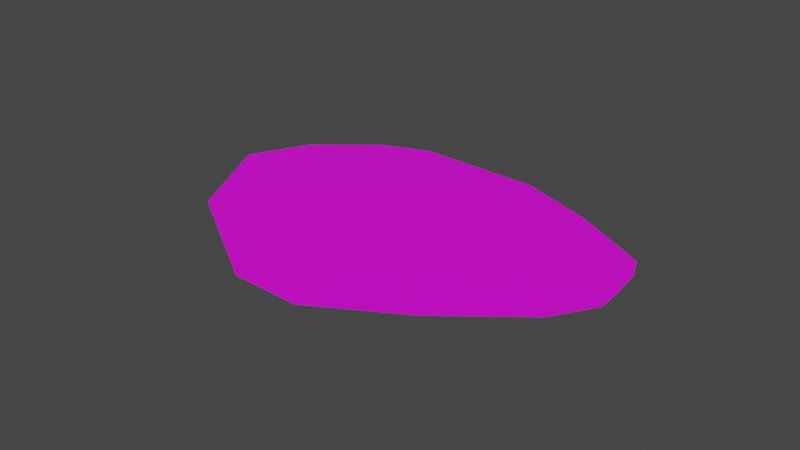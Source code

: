 # Source: arctic_key.blend  (saved by Blender 2.83.18; exported with 4.5.12 LTS)
import bpy
from mathutils import Matrix  # noqa: F401  (used for matrix-valued properties, if any)

bpy.ops.wm.read_factory_settings(use_empty=True)
scene = bpy.context.scene
scene.name = 'Scene'

# ---- collections
col_collection = bpy.data.collections.new('Collection'); scene.collection.children.link(col_collection)

# ---- images (referenced by path relative to the original .blend; pixels are not part of the script)
import os
ASSET_DIR = os.environ.get("B2B_ASSET_DIR", "")  # directory of the original .blend (textures are referenced by path, not embedded)
HERE = os.path.dirname(os.path.abspath(__file__))  # packed textures are extracted next to this script under _unpacked/

def load_image(name, relpath, width, height, colorspace="sRGB"):
    """Load a texture the original file referenced (path relative to the .blend, or extracted next to this script)."""
    p = next((c for c in (os.path.join(HERE, relpath), os.path.join(ASSET_DIR, relpath)) if relpath and os.path.exists(c)), "")
    if p:
        img = bpy.data.images.load(p, check_existing=True)
        img.name = name
    else:  # same state as the original file: an image datablock whose file is absent (Cycles renders it pink)
        img = bpy.data.images.new(name, width, height)
        img.source = "FILE"
        img.filepath = "//" + (relpath or name)
    img.colorspace_settings.name = colorspace
    return img
img_desert2 = load_image('desert2', 'arctic_door.png', 1024, 1024, 'sRGB')

# ---- materials (node trees are filled in below, after node groups)
mat_sand = bpy.data.materials.new('Sand')

# ---- material node trees
mat_sand.use_nodes = True; mat_sand.node_tree.nodes.clear()
_N = mat_sand.node_tree.nodes; _L = mat_sand.node_tree.links
n0 = _N.new('ShaderNodeOutputMaterial'); n0.name = 'Material Output'; n0.location = (1300, 355)
n1 = _N.new('ShaderNodeBsdfPrincipled'); n1.name = 'Principled BSDF'; n1.location = (988, 347)
n1.distribution = 'GGX'
n1.subsurface_method = 'BURLEY'
n1.inputs[3].default_value = 1.45
n1.inputs[27].default_value = (0.0, 0.0, 0.0, 1.0)
n1.inputs[28].default_value = 1.0
n2 = _N.new('ShaderNodeTexImage'); n2.name = 'Image Texture'; n2.location = (698, 327)
n2.image = img_desert2
_L.new(n1.outputs[0], n0.inputs[0])
_L.new(n2.outputs[0], n1.inputs[0])
n0.is_active_output = True

# ---- world
world_world = bpy.data.worlds.new('World'); scene.world = world_world
world_world.use_nodes = True; world_world.node_tree.nodes.clear()
_N = world_world.node_tree.nodes; _L = world_world.node_tree.links
n0 = _N.new('ShaderNodeOutputWorld'); n0.name = 'World Output'; n0.location = (300, 300)
n1 = _N.new('ShaderNodeBackground'); n1.name = 'Background'; n1.location = (10, 300)
n1.inputs[0].default_value = (0.05088, 0.05088, 0.05088, 1.0)
_L.new(n1.outputs[0], n0.inputs[0])
n0.is_active_output = True
world_world.color = (0.05088, 0.05088, 0.05088)
world_world.use_sun_shadow = False
world_world.sun_shadow_jitter_overblur = 0.0

# ---- meshes
me_okr_g = bpy.data.meshes.new('Okrąg')
me_okr_g.from_pydata([(0.3846, -0.4716, 0.0), (0.5213, 0.2098, 0.0), (0.4667, 0.4737, 0.0), (0.2664, 0.8387, 0.0), (-0.02696, 1.057, 0.0), (-0.6115, 0.8779, 0.0), (-1.15, 0.2883, 0.0), (-1.226, -0.08141, 0.0), (-1.042, -0.5842, 0.0), (-0.787, -1.057, 0.0), (-0.5852, -1.235, 0.0), (-0.4573, -1.251, 0.0), (-0.2665, -1.262, 0.0), (-0.1303, -1.229, 0.0), (-0.03022, -1.104, 0.0), (0.1609, -0.8594, 0.0)], [], [(1, 2, 3, 4, 5, 6, 7, 8, 9, 10, 11, 12, 13, 14, 15, 0)])
_uv = me_okr_g.uv_layers.new(name='MapaUV')
_uv.uv.foreach_set('vector', [0.1434, 0.6165, 0.06695, 0.5149, 9.132e-05, 0.3302, 0.01429, 0.1584, 0.2598, 0.007043, 0.6365, 9.132e-05, 0.7911, 0.08844, 0.9118, 0.3104, 0.9999, 0.548, 0.9999, 0.6748, 0.966, 0.7253, 0.9105, 0.7964, 0.8563, 0.8343, 0.7806, 0.8306, 0.6345, 0.8221, 0.4274, 0.7805])
me_okr_g.materials.append(mat_sand)
me_okr_g.materials.append(None)
me_okr_g.use_remesh_fix_poles = True
me_okr_g.use_remesh_preserve_attributes = False
me_okr_g.use_mirror_vertex_groups = False
me_okr_g.update()

# ---- objects
ob_okr_g = bpy.data.objects.new('Okrąg', me_okr_g)

# ---- transforms, parenting, visibility, modifiers, constraints
ob_okr_g.location = (0.0, 0.0, 0.0)
ob_okr_g.rotation_euler = (0.0, -0.0, 1.745)
ob_okr_g.lineart.crease_threshold = 0.0

# ---- collection membership
col_collection.objects.link(ob_okr_g)

# ---- scene / render settings (as saved in the file)
scene.frame_start = 1; scene.frame_end = 250; scene.frame_set(17)
scene.render.engine = 'CYCLES'
scene.cycles.use_denoising = False
scene.cycles.samples = 128
scene.cycles.sampling_pattern = 'TABULATED_SOBOL'
scene.cycles.use_adaptive_sampling = False
scene.cycles.use_light_tree = False
scene.view_settings.view_transform = 'Filmic'
bpy.context.view_layer.update()

# ---- added for rendering (the .blend has no active camera and no usable light): camera, sun
cam_auto = bpy.data.cameras.new('AutoCamera')
cam_auto.lens = 50.0
cam_auto.sensor_width = 36.0
cam_auto.clip_end = 1000.0
ob_auto_camera = bpy.data.objects.new('AutoCamera', cam_auto)
scene.collection.objects.link(ob_auto_camera)
ob_auto_camera.location = (3.25924, -4.04519, 2.47741)
ob_auto_camera.rotation_euler = (1.09748, -7.21219e-08, 0.694738)
scene.camera = ob_auto_camera
light_auto_sun = bpy.data.lights.new('AutoSun', 'SUN')
light_auto_sun.energy = 3.0
light_auto_sun.angle = 0.0523599
ob_auto_sun = bpy.data.objects.new('AutoSun', light_auto_sun)
scene.collection.objects.link(ob_auto_sun)
ob_auto_sun.rotation_euler = (0.872665, 0.174533, 0.523599)
bpy.context.view_layer.update()
